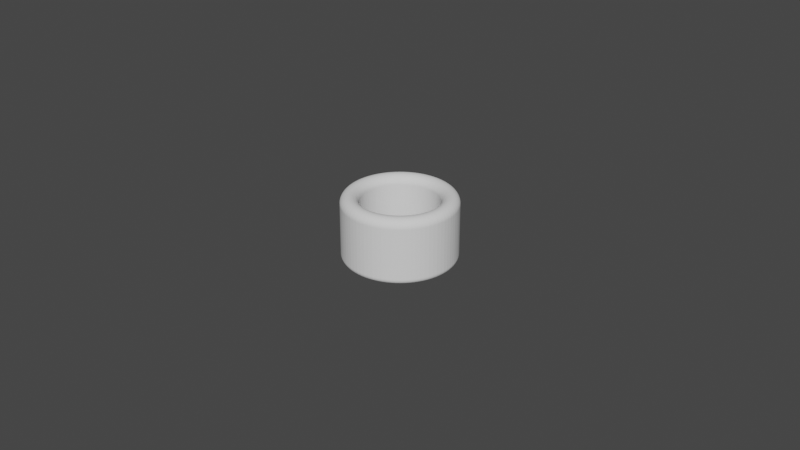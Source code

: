 # Source: Cylinder_ThumbRing_D24.0L20.0T5.5_P.blend  (saved by Blender 4.0.36; exported with 4.5.12 LTS)
import bpy
from mathutils import Matrix  # noqa: F401  (used for matrix-valued properties, if any)

bpy.ops.wm.read_factory_settings(use_empty=True)
scene = bpy.context.scene
scene.name = 'Scene'

# ---- collections
col_collection = bpy.data.collections.new('Collection'); scene.collection.children.link(col_collection)

# ---- world
world_world = bpy.data.worlds.new('World'); scene.world = world_world
world_world.use_nodes = True; world_world.node_tree.nodes.clear()
_N = world_world.node_tree.nodes; _L = world_world.node_tree.links
n0 = _N.new('ShaderNodeOutputWorld'); n0.name = 'World Output'; n0.location = (300, 300)
n1 = _N.new('ShaderNodeBackground'); n1.name = 'Background'; n1.location = (10, 300)
n1.inputs[0].default_value = (0.05088, 0.05088, 0.05088, 1.0)
_L.new(n1.outputs[0], n0.inputs[0])
n0.is_active_output = True
world_world.color = (0.05088, 0.05088, 0.05088)
world_world.use_sun_shadow = False
world_world.sun_shadow_jitter_overblur = 0.0

# ---- meshes
me_cylinder_thumbring_d24_0l20_0t5_5_p = bpy.data.meshes.new('Cylinder_ThumbRing_D24.0L20.0T5.5_P')
me_cylinder_thumbring_d24_0l20_0t5_5_p.from_pydata([(0.0, 0.012, 0.0), (-0.0009415, 0.01196, 0.0), (-0.001877, 0.01185, 0.0), (-0.002801, 0.01167, 0.0), (-0.003708, 0.01141, 0.0), (-0.004592, 0.01109, 0.0), (-0.005448, 0.01069, 0.0), (-0.00627, 0.01023, 0.0), (-0.007053, 0.009708, 0.0), (-0.007793, 0.009125, 0.0), (-0.008485, 0.008485, 0.0), (-0.009125, 0.007793, 0.0), (-0.009708, 0.007053, 0.0), (-0.01023, 0.00627, 0.0), (-0.01069, 0.005448, 0.0), (-0.01109, 0.004592, 0.0), (-0.01141, 0.003708, 0.0), (-0.01167, 0.002801, 0.0), (-0.01185, 0.001877, 0.0), (-0.01196, 0.0009415, 0.0), (-0.012, 0.0, 0.0), (-0.01196, -0.0009415, 0.0), (-0.01185, -0.001877, 0.0), (-0.01167, -0.002801, 0.0), (-0.01141, -0.003708, 0.0), (-0.01109, -0.004592, 0.0), (-0.01069, -0.005448, 0.0), (-0.01023, -0.00627, 0.0), (-0.009708, -0.007053, 0.0), (-0.009125, -0.007793, 0.0), (-0.008485, -0.008485, 0.0), (-0.007793, -0.009125, 0.0), (-0.007053, -0.009708, 0.0), (-0.00627, -0.01023, 0.0), (-0.005448, -0.01069, 0.0), (-0.004592, -0.01109, 0.0), (-0.003708, -0.01141, 0.0), (-0.002801, -0.01167, 0.0), (-0.001877, -0.01185, 0.0), (-0.0009415, -0.01196, 0.0), (0.0, -0.012, 0.0), (0.0009415, -0.01196, 0.0), (0.001877, -0.01185, 0.0), (0.002801, -0.01167, 0.0), (0.003708, -0.01141, 0.0), (0.004592, -0.01109, 0.0), (0.005448, -0.01069, 0.0), (0.00627, -0.01023, 0.0), (0.007053, -0.009708, 0.0), (0.007793, -0.009125, 0.0), (0.008485, -0.008485, 0.0), (0.009125, -0.007793, 0.0), (0.009708, -0.007053, 0.0), (0.01023, -0.00627, 0.0), (0.01069, -0.005448, 0.0), (0.01109, -0.004592, 0.0), (0.01141, -0.003708, 0.0), (0.01167, -0.002801, 0.0), (0.01185, -0.001877, 0.0), (0.01196, -0.0009415, 0.0), (0.012, 0.0, 0.0), (0.01196, 0.0009415, 0.0), (0.01185, 0.001877, 0.0), (0.01167, 0.002801, 0.0), (0.01141, 0.003708, 0.0), (0.01109, 0.004592, 0.0), (0.01069, 0.005448, 0.0), (0.01023, 0.00627, 0.0), (0.009708, 0.007053, 0.0), (0.009125, 0.007793, 0.0), (0.008485, 0.008485, 0.0), (0.007793, 0.009125, 0.0), (0.007053, 0.009708, 0.0), (0.00627, 0.01023, 0.0), (0.005448, 0.01069, 0.0), (0.004592, 0.01109, 0.0), (0.003708, 0.01141, 0.0), (0.002801, 0.01167, 0.0), (0.001877, 0.01185, 0.0), (0.0009415, 0.01196, 0.0), (0.0, 0.0175, 0.0), (-0.001373, 0.01745, 0.0), (-0.002738, 0.01728, 0.0), (-0.004085, 0.01702, 0.0), (-0.005408, 0.01664, 0.0), (-0.006697, 0.01617, 0.0), (-0.007945, 0.01559, 0.0), (-0.009144, 0.01492, 0.0), (-0.01029, 0.01416, 0.0), (-0.01137, 0.01331, 0.0), (-0.01237, 0.01237, 0.0), (-0.01331, 0.01137, 0.0), (-0.01416, 0.01029, 0.0), (-0.01492, 0.009144, 0.0), (-0.01559, 0.007945, 0.0), (-0.01617, 0.006697, 0.0), (-0.01664, 0.005408, 0.0), (-0.01702, 0.004085, 0.0), (-0.01728, 0.002738, 0.0), (-0.01745, 0.001373, 0.0), (-0.0175, 0.0, 0.0), (-0.01745, -0.001373, 0.0), (-0.01728, -0.002738, 0.0), (-0.01702, -0.004085, 0.0), (-0.01664, -0.005408, 0.0), (-0.01617, -0.006697, 0.0), (-0.01559, -0.007945, 0.0), (-0.01492, -0.009144, 0.0), (-0.01416, -0.01029, 0.0), (-0.01331, -0.01137, 0.0), (-0.01237, -0.01237, 0.0), (-0.01137, -0.01331, 0.0), (-0.01029, -0.01416, 0.0), (-0.009144, -0.01492, 0.0), (-0.007945, -0.01559, 0.0), (-0.006697, -0.01617, 0.0), (-0.005408, -0.01664, 0.0), (-0.004085, -0.01702, 0.0), (-0.002738, -0.01728, 0.0), (-0.001373, -0.01745, 0.0), (0.0, -0.0175, 0.0), (0.001373, -0.01745, 0.0), (0.002738, -0.01728, 0.0), (0.004085, -0.01702, 0.0), (0.005408, -0.01664, 0.0), (0.006697, -0.01617, 0.0), (0.007945, -0.01559, 0.0), (0.009144, -0.01492, 0.0), (0.01029, -0.01416, 0.0), (0.01137, -0.01331, 0.0), (0.01237, -0.01237, 0.0), (0.01331, -0.01137, 0.0), (0.01416, -0.01029, 0.0), (0.01492, -0.009144, 0.0), (0.01559, -0.007945, 0.0), (0.01617, -0.006697, 0.0), (0.01664, -0.005408, 0.0), (0.01702, -0.004085, 0.0), (0.01728, -0.002738, 0.0), (0.01745, -0.001373, 0.0), (0.0175, 0.0, 0.0), (0.01745, 0.001373, 0.0), (0.01728, 0.002738, 0.0), (0.01702, 0.004085, 0.0), (0.01664, 0.005408, 0.0), (0.01617, 0.006697, 0.0), (0.01559, 0.007945, 0.0), (0.01492, 0.009144, 0.0), (0.01416, 0.01029, 0.0), (0.01331, 0.01137, 0.0), (0.01237, 0.01237, 0.0), (0.01137, 0.01331, 0.0), (0.01029, 0.01416, 0.0), (0.009144, 0.01492, 0.0), (0.007945, 0.01559, 0.0), (0.006697, 0.01617, 0.0), (0.005408, 0.01664, 0.0), (0.004085, 0.01702, 0.0), (0.002738, 0.01728, 0.0), (0.001373, 0.01745, 0.0)], [], [(79, 159, 80, 0), (78, 158, 159, 79), (77, 157, 158, 78), (76, 156, 157, 77), (75, 155, 156, 76), (74, 154, 155, 75), (73, 153, 154, 74), (72, 152, 153, 73), (71, 151, 152, 72), (70, 150, 151, 71), (69, 149, 150, 70), (68, 148, 149, 69), (67, 147, 148, 68), (66, 146, 147, 67), (65, 145, 146, 66), (64, 144, 145, 65), (63, 143, 144, 64), (62, 142, 143, 63), (61, 141, 142, 62), (60, 140, 141, 61), (59, 139, 140, 60), (58, 138, 139, 59), (57, 137, 138, 58), (56, 136, 137, 57), (55, 135, 136, 56), (54, 134, 135, 55), (53, 133, 134, 54), (52, 132, 133, 53), (51, 131, 132, 52), (50, 130, 131, 51), (49, 129, 130, 50), (48, 128, 129, 49), (47, 127, 128, 48), (46, 126, 127, 47), (45, 125, 126, 46), (44, 124, 125, 45), (43, 123, 124, 44), (42, 122, 123, 43), (41, 121, 122, 42), (40, 120, 121, 41), (39, 119, 120, 40), (38, 118, 119, 39), (37, 117, 118, 38), (36, 116, 117, 37), (35, 115, 116, 36), (34, 114, 115, 35), (33, 113, 114, 34), (32, 112, 113, 33), (31, 111, 112, 32), (30, 110, 111, 31), (29, 109, 110, 30), (28, 108, 109, 29), (27, 107, 108, 28), (26, 106, 107, 27), (25, 105, 106, 26), (24, 104, 105, 25), (23, 103, 104, 24), (22, 102, 103, 23), (21, 101, 102, 22), (20, 100, 101, 21), (19, 99, 100, 20), (18, 98, 99, 19), (17, 97, 98, 18), (16, 96, 97, 17), (15, 95, 96, 16), (14, 94, 95, 15), (13, 93, 94, 14), (12, 92, 93, 13), (11, 91, 92, 12), (10, 90, 91, 11), (9, 89, 90, 10), (8, 88, 89, 9), (7, 87, 88, 8), (6, 86, 87, 7), (5, 85, 86, 6), (4, 84, 85, 5), (3, 83, 84, 4), (2, 82, 83, 3), (1, 81, 82, 2), (0, 80, 81, 1)])
_uv = me_cylinder_thumbring_d24_0l20_0t5_5_p.uv_layers.new(name='UVMap')
_uv.uv.foreach_set('vector', [0.0, 0.0, 0.0, 0.0, 0.0, 0.0, 0.0, 0.0, 0.0, 0.0, 0.0, 0.0, 0.0, 0.0, 0.0, 0.0, 0.0, 0.0, 0.0, 0.0, 0.0, 0.0, 0.0, 0.0, 0.0, 0.0, 0.0, 0.0, 0.0, 0.0, 0.0, 0.0, 0.0, 0.0, 0.0, 0.0, 0.0, 0.0, 0.0, 0.0, 0.0, 0.0, 0.0, 0.0, 0.0, 0.0, 0.0, 0.0, 0.0, 0.0, 0.0, 0.0, 0.0, 0.0, 0.0, 0.0, 0.0, 0.0, 0.0, 0.0, 0.0, 0.0, 0.0, 0.0, 0.0, 0.0, 0.0, 0.0, 0.0, 0.0, 0.0, 0.0, 0.0, 0.0, 0.0, 0.0, 0.0, 0.0, 0.0, 0.0, 0.0, 0.0, 0.0, 0.0, 0.0, 0.0, 0.0, 0.0, 0.0, 0.0, 0.0, 0.0, 0.0, 0.0, 0.0, 0.0, 0.0, 0.0, 0.0, 0.0, 0.0, 0.0, 0.0, 0.0, 0.0, 0.0, 0.0, 0.0, 0.0, 0.0, 0.0, 0.0, 0.0, 0.0, 0.0, 0.0, 0.0, 0.0, 0.0, 0.0, 0.0, 0.0, 0.0, 0.0, 0.0, 0.0, 0.0, 0.0, 0.0, 0.0, 0.0, 0.0, 0.0, 0.0, 0.0, 0.0, 0.0, 0.0, 0.0, 0.0, 0.0, 0.0, 0.0, 0.0, 0.0, 0.0, 0.0, 0.0, 0.0, 0.0, 0.0, 0.0, 0.0, 0.0, 0.0, 0.0, 0.0, 0.0, 0.0, 0.0, 0.0, 0.0, 0.0, 0.0, 0.0, 0.0, 0.0, 0.0, 0.0, 0.0, 0.0, 0.0, 0.0, 0.0, 0.0, 0.0, 0.0, 0.0, 0.0, 0.0, 0.0, 0.0, 0.0, 0.0, 0.0, 0.0, 0.0, 0.0, 0.0, 0.0, 0.0, 0.0, 0.0, 0.0, 0.0, 0.0, 0.0, 0.0, 0.0, 0.0, 0.0, 0.0, 0.0, 0.0, 0.0, 0.0, 0.0, 0.0, 0.0, 0.0, 0.0, 0.0, 0.0, 0.0, 0.0, 0.0, 0.0, 0.0, 0.0, 0.0, 0.0, 0.0, 0.0, 0.0, 0.0, 0.0, 0.0, 0.0, 0.0, 0.0, 0.0, 0.0, 0.0, 0.0, 0.0, 0.0, 0.0, 0.0, 0.0, 0.0, 0.0, 0.0, 0.0, 0.0, 0.0, 0.0, 0.0, 0.0, 0.0, 0.0, 0.0, 0.0, 0.0, 0.0, 0.0, 0.0, 0.0, 0.0, 0.0, 0.0, 0.0, 0.0, 0.0, 0.0, 0.0, 0.0, 0.0, 0.0, 0.0, 0.0, 0.0, 0.0, 0.0, 0.0, 0.0, 0.0, 0.0, 0.0, 0.0, 0.0, 0.0, 0.0, 0.0, 0.0, 0.0, 0.0, 0.0, 0.0, 0.0, 0.0, 0.0, 0.0, 0.0, 0.0, 0.0, 0.0, 0.0, 0.0, 0.0, 0.0, 0.0, 0.0, 0.0, 0.0, 0.0, 0.0, 0.0, 0.0, 0.0, 0.0, 0.0, 0.0, 0.0, 0.0, 0.0, 0.0, 0.0, 0.0, 0.0, 0.0, 0.0, 0.0, 0.0, 0.0, 0.0, 0.0, 0.0, 0.0, 0.0, 0.0, 0.0, 0.0, 0.0, 0.0, 0.0, 0.0, 0.0, 0.0, 0.0, 0.0, 0.0, 0.0, 0.0, 0.0, 0.0, 0.0, 0.0, 0.0, 0.0, 0.0, 0.0, 0.0, 0.0, 0.0, 0.0, 0.0, 0.0, 0.0, 0.0, 0.0, 0.0, 0.0, 0.0, 0.0, 0.0, 0.0, 0.0, 0.0, 0.0, 0.0, 0.0, 0.0, 0.0, 0.0, 0.0, 0.0, 0.0, 0.0, 0.0, 0.0, 0.0, 0.0, 0.0, 0.0, 0.0, 0.0, 0.0, 0.0, 0.0, 0.0, 0.0, 0.0, 0.0, 0.0, 0.0, 0.0, 0.0, 0.0, 0.0, 0.0, 0.0, 0.0, 0.0, 0.0, 0.0, 0.0, 0.0, 0.0, 0.0, 0.0, 0.0, 0.0, 0.0, 0.0, 0.0, 0.0, 0.0, 0.0, 0.0, 0.0, 0.0, 0.0, 0.0, 0.0, 0.0, 0.0, 0.0, 0.0, 0.0, 0.0, 0.0, 0.0, 0.0, 0.0, 0.0, 0.0, 0.0, 0.0, 0.0, 0.0, 0.0, 0.0, 0.0, 0.0, 0.0, 0.0, 0.0, 0.0, 0.0, 0.0, 0.0, 0.0, 0.0, 0.0, 0.0, 0.0, 0.0, 0.0, 0.0, 0.0, 0.0, 0.0, 0.0, 0.0, 0.0, 0.0, 0.0, 0.0, 0.0, 0.0, 0.0, 0.0, 0.0, 0.0, 0.0, 0.0, 0.0, 0.0, 0.0, 0.0, 0.0, 0.0, 0.0, 0.0, 0.0, 0.0, 0.0, 0.0, 0.0, 0.0, 0.0, 0.0, 0.0, 0.0, 0.0, 0.0, 0.0, 0.0, 0.0, 0.0, 0.0, 0.0, 0.0, 0.0, 0.0, 0.0, 0.0, 0.0, 0.0, 0.0, 0.0, 0.0, 0.0, 0.0, 0.0, 0.0, 0.0, 0.0, 0.0, 0.0, 0.0, 0.0, 0.0, 0.0, 0.0, 0.0, 0.0, 0.0, 0.0, 0.0, 0.0, 0.0, 0.0, 0.0, 0.0, 0.0, 0.0, 0.0, 0.0, 0.0, 0.0, 0.0, 0.0, 0.0, 0.0, 0.0, 0.0, 0.0, 0.0, 0.0, 0.0, 0.0, 0.0, 0.0, 0.0, 0.0, 0.0, 0.0, 0.0, 0.0, 0.0, 0.0, 0.0, 0.0, 0.0, 0.0, 0.0, 0.0, 0.0, 0.0, 0.0, 0.0, 0.0, 0.0, 0.0, 0.0, 0.0, 0.0, 0.0, 0.0, 0.0, 0.0, 0.0, 0.0, 0.0, 0.0, 0.0, 0.0, 0.0, 0.0, 0.0, 0.0, 0.0, 0.0, 0.0, 0.0, 0.0, 0.0, 0.0, 0.0, 0.0, 0.0, 0.0, 0.0, 0.0, 0.0, 0.0, 0.0, 0.0, 0.0, 0.0, 0.0, 0.0, 0.0, 0.0, 0.0, 0.0, 0.0, 0.0, 0.0, 0.0, 0.0, 0.0, 0.0, 0.0, 0.0, 0.0, 0.0, 0.0, 0.0, 0.0, 0.0, 0.0, 0.0, 0.0, 0.0, 0.0, 0.0, 0.0, 0.0])
me_cylinder_thumbring_d24_0l20_0t5_5_p.update()

# ---- objects
ob_cylinder_thumbring_d24_0l20_0t5_5_p = bpy.data.objects.new('Cylinder_ThumbRing_D24.0L20.0T5.5_P', me_cylinder_thumbring_d24_0l20_0t5_5_p)

# ---- transforms, parenting, visibility, modifiers, constraints
ob_cylinder_thumbring_d24_0l20_0t5_5_p.location = (0.0, 0.0, 0.02)
_m = ob_cylinder_thumbring_d24_0l20_0t5_5_p.modifiers.new('Solidify', 'SOLIDIFY')
_m.solidify_mode = 'NON_MANIFOLD'
_m.thickness = 0.0209
_m.thickness_clamp = 0.05
_m.nonmanifold_thickness_mode = 'EVEN'
_m.nonmanifold_boundary_mode = 'ROUND'
_m = ob_cylinder_thumbring_d24_0l20_0t5_5_p.modifiers.new('Bevel', 'BEVEL')
_m.segments = 12
_m.angle_limit = 0.2618
_m.offset_type = 'DEPTH'

# ---- collection membership
scene.collection.objects.link(ob_cylinder_thumbring_d24_0l20_0t5_5_p)

# ---- scene / render settings (as saved in the file)
scene.frame_start = 1; scene.frame_end = 250; scene.frame_set(1)
scene.render.engine = 'BLENDER_EEVEE_NEXT'
scene.cycles.sampling_pattern = 'TABULATED_SOBOL'
scene.cycles.use_light_tree = False
scene.view_settings.view_transform = 'Filmic'
bpy.context.view_layer.update()

# ---- added for rendering (the .blend has no active camera and no usable light): camera, sun
cam_auto = bpy.data.cameras.new('AutoCamera')
cam_auto.lens = 50.0
cam_auto.sensor_width = 36.0
cam_auto.clip_end = 1000.0
ob_auto_camera = bpy.data.objects.new('AutoCamera', cam_auto)
scene.collection.objects.link(ob_auto_camera)
ob_auto_camera.location = (0.185045, -0.222054, 0.157947)
ob_auto_camera.rotation_euler = (1.09748, -7.21219e-08, 0.694738)
scene.camera = ob_auto_camera
light_auto_sun = bpy.data.lights.new('AutoSun', 'SUN')
light_auto_sun.energy = 3.0
light_auto_sun.angle = 0.0523599
ob_auto_sun = bpy.data.objects.new('AutoSun', light_auto_sun)
scene.collection.objects.link(ob_auto_sun)
ob_auto_sun.rotation_euler = (0.872665, 0.174533, 0.523599)
bpy.context.view_layer.update()
